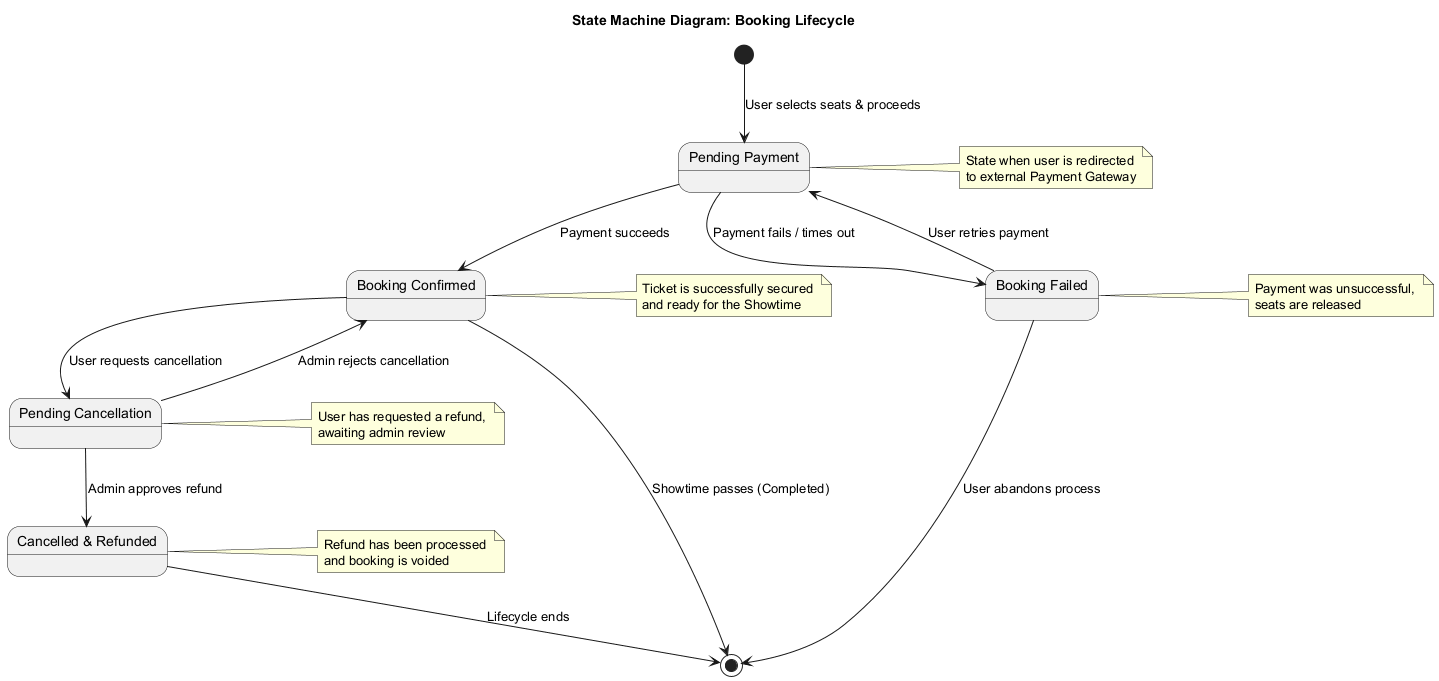

The diagram above was rendered by PlantUML. Its source (embedded in the PNG):
@startuml ticket_booking_state
title State Machine Diagram: Booking Lifecycle

skinparam nodesep 150


' Define the states
state "Pending Payment" as Pending
state "Booking Confirmed" as Confirmed
state "Booking Failed" as Failed
state "Pending Cancellation" as Cancelling
state "Cancelled & Refunded" as Cancelled

[*] --> Pending : User selects seats & proceeds

Pending --> Confirmed : Payment succeeds
Pending --> Failed : Payment fails / times out
Failed --> Pending : User retries payment

Confirmed --> Cancelling : User requests cancellation
Cancelling --> Cancelled : Admin approves refund
Cancelling --> Confirmed : Admin rejects cancellation

Confirmed --> [*] : Showtime passes (Completed)
Cancelled --> [*] : Lifecycle ends
Failed --> [*] : User abandons process

note right of Pending
  State when user is redirected 
  to external Payment Gateway
end note

note right of Confirmed
  Ticket is successfully secured 
  and ready for the Showtime
end note

note right of Failed
  Payment was unsuccessful, 
  seats are released
end note

note right of Cancelling
  User has requested a refund, 
  awaiting admin review
end note

note right of Cancelled
  Refund has been processed 
  and booking is voided
end note

@enduml